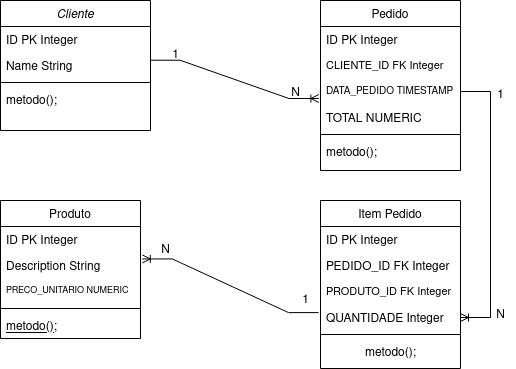

The diagram above was exported from draw.io. Its source (the exported page's mxGraphModel, read from the mxfile embedded in the PNG):
<mxGraphModel dx="956" dy="511" grid="1" gridSize="10" guides="1" tooltips="1" connect="1" arrows="1" fold="1" page="1" pageScale="1" pageWidth="827" pageHeight="1169" math="0" shadow="0">
  <root>
    <mxCell id="WIyWlLk6GJQsqaUBKTNV-0" />
    <mxCell id="WIyWlLk6GJQsqaUBKTNV-1" parent="WIyWlLk6GJQsqaUBKTNV-0" />
    <mxCell id="zkfFHV4jXpPFQw0GAbJ--0" value="Cliente" style="swimlane;fontStyle=2;align=center;verticalAlign=top;childLayout=stackLayout;horizontal=1;startSize=26;horizontalStack=0;resizeParent=1;resizeLast=0;collapsible=1;marginBottom=0;rounded=0;shadow=0;strokeWidth=1;" parent="WIyWlLk6GJQsqaUBKTNV-1" vertex="1">
      <mxGeometry x="170" y="60" width="150" height="130" as="geometry">
        <mxRectangle x="170" y="60" width="160" height="26" as="alternateBounds" />
      </mxGeometry>
    </mxCell>
    <mxCell id="zkfFHV4jXpPFQw0GAbJ--2" value="ID PK Integer" style="text;align=left;verticalAlign=top;spacingLeft=4;spacingRight=4;overflow=hidden;rotatable=0;points=[[0,0.5],[1,0.5]];portConstraint=eastwest;rounded=0;shadow=0;html=0;" parent="zkfFHV4jXpPFQw0GAbJ--0" vertex="1">
      <mxGeometry y="26" width="150" height="26" as="geometry" />
    </mxCell>
    <mxCell id="zkfFHV4jXpPFQw0GAbJ--3" value="Name String" style="text;align=left;verticalAlign=top;spacingLeft=4;spacingRight=4;overflow=hidden;rotatable=0;points=[[0,0.5],[1,0.5]];portConstraint=eastwest;rounded=0;shadow=0;html=0;" parent="zkfFHV4jXpPFQw0GAbJ--0" vertex="1">
      <mxGeometry y="52" width="150" height="26" as="geometry" />
    </mxCell>
    <mxCell id="zkfFHV4jXpPFQw0GAbJ--4" value="" style="line;html=1;strokeWidth=1;align=left;verticalAlign=middle;spacingTop=-1;spacingLeft=3;spacingRight=3;rotatable=0;labelPosition=right;points=[];portConstraint=eastwest;" parent="zkfFHV4jXpPFQw0GAbJ--0" vertex="1">
      <mxGeometry y="78" width="150" height="8" as="geometry" />
    </mxCell>
    <mxCell id="zkfFHV4jXpPFQw0GAbJ--5" value="metodo();" style="text;align=left;verticalAlign=top;spacingLeft=4;spacingRight=4;overflow=hidden;rotatable=0;points=[[0,0.5],[1,0.5]];portConstraint=eastwest;" parent="zkfFHV4jXpPFQw0GAbJ--0" vertex="1">
      <mxGeometry y="86" width="150" height="26" as="geometry" />
    </mxCell>
    <mxCell id="zkfFHV4jXpPFQw0GAbJ--6" value="Produto" style="swimlane;fontStyle=0;align=center;verticalAlign=top;childLayout=stackLayout;horizontal=1;startSize=26;horizontalStack=0;resizeParent=1;resizeLast=0;collapsible=1;marginBottom=0;rounded=0;shadow=0;strokeWidth=1;" parent="WIyWlLk6GJQsqaUBKTNV-1" vertex="1">
      <mxGeometry x="170" y="260" width="140" height="138" as="geometry">
        <mxRectangle x="130" y="380" width="160" height="26" as="alternateBounds" />
      </mxGeometry>
    </mxCell>
    <mxCell id="zkfFHV4jXpPFQw0GAbJ--7" value="ID PK Integer" style="text;align=left;verticalAlign=top;spacingLeft=4;spacingRight=4;overflow=hidden;rotatable=0;points=[[0,0.5],[1,0.5]];portConstraint=eastwest;" parent="zkfFHV4jXpPFQw0GAbJ--6" vertex="1">
      <mxGeometry y="26" width="140" height="26" as="geometry" />
    </mxCell>
    <mxCell id="zkfFHV4jXpPFQw0GAbJ--8" value="Description String" style="text;align=left;verticalAlign=top;spacingLeft=4;spacingRight=4;overflow=hidden;rotatable=0;points=[[0,0.5],[1,0.5]];portConstraint=eastwest;rounded=0;shadow=0;html=0;" parent="zkfFHV4jXpPFQw0GAbJ--6" vertex="1">
      <mxGeometry y="52" width="140" height="26" as="geometry" />
    </mxCell>
    <mxCell id="zQ43F6Uynb3UMdGeixKS-25" value="PRECO_UNITARIO NUMERIC" style="text;align=left;verticalAlign=top;spacingLeft=4;spacingRight=4;overflow=hidden;rotatable=0;points=[[0,0.5],[1,0.5]];portConstraint=eastwest;fontSize=9;" vertex="1" parent="zkfFHV4jXpPFQw0GAbJ--6">
      <mxGeometry y="78" width="140" height="26" as="geometry" />
    </mxCell>
    <mxCell id="zkfFHV4jXpPFQw0GAbJ--9" value="" style="line;html=1;strokeWidth=1;align=left;verticalAlign=middle;spacingTop=-1;spacingLeft=3;spacingRight=3;rotatable=0;labelPosition=right;points=[];portConstraint=eastwest;" parent="zkfFHV4jXpPFQw0GAbJ--6" vertex="1">
      <mxGeometry y="104" width="140" height="8" as="geometry" />
    </mxCell>
    <mxCell id="zkfFHV4jXpPFQw0GAbJ--10" value="metodo();" style="text;align=left;verticalAlign=top;spacingLeft=4;spacingRight=4;overflow=hidden;rotatable=0;points=[[0,0.5],[1,0.5]];portConstraint=eastwest;fontStyle=4" parent="zkfFHV4jXpPFQw0GAbJ--6" vertex="1">
      <mxGeometry y="112" width="140" height="26" as="geometry" />
    </mxCell>
    <mxCell id="zkfFHV4jXpPFQw0GAbJ--13" value="Item Pedido" style="swimlane;fontStyle=0;align=center;verticalAlign=top;childLayout=stackLayout;horizontal=1;startSize=26;horizontalStack=0;resizeParent=1;resizeLast=0;collapsible=1;marginBottom=0;rounded=0;shadow=0;strokeWidth=1;" parent="WIyWlLk6GJQsqaUBKTNV-1" vertex="1">
      <mxGeometry x="490" y="260" width="140" height="168" as="geometry">
        <mxRectangle x="340" y="380" width="170" height="26" as="alternateBounds" />
      </mxGeometry>
    </mxCell>
    <mxCell id="zkfFHV4jXpPFQw0GAbJ--14" value="ID PK Integer" style="text;align=left;verticalAlign=top;spacingLeft=4;spacingRight=4;overflow=hidden;rotatable=0;points=[[0,0.5],[1,0.5]];portConstraint=eastwest;" parent="zkfFHV4jXpPFQw0GAbJ--13" vertex="1">
      <mxGeometry y="26" width="140" height="26" as="geometry" />
    </mxCell>
    <mxCell id="zQ43F6Uynb3UMdGeixKS-23" value="PEDIDO_ID FK Integer" style="text;align=left;verticalAlign=top;spacingLeft=4;spacingRight=4;overflow=hidden;rotatable=0;points=[[0,0.5],[1,0.5]];portConstraint=eastwest;" vertex="1" parent="zkfFHV4jXpPFQw0GAbJ--13">
      <mxGeometry y="52" width="140" height="26" as="geometry" />
    </mxCell>
    <mxCell id="zQ43F6Uynb3UMdGeixKS-24" value="PRODUTO_ID FK Integer" style="text;align=left;verticalAlign=top;spacingLeft=4;spacingRight=4;overflow=hidden;rotatable=0;points=[[0,0.5],[1,0.5]];portConstraint=eastwest;fontSize=11;" vertex="1" parent="zkfFHV4jXpPFQw0GAbJ--13">
      <mxGeometry y="78" width="140" height="26" as="geometry" />
    </mxCell>
    <mxCell id="zQ43F6Uynb3UMdGeixKS-1" value="QUANTIDADE Integer" style="text;align=left;verticalAlign=top;spacingLeft=4;spacingRight=4;overflow=hidden;rotatable=0;points=[[0,0.5],[1,0.5]];portConstraint=eastwest;" vertex="1" parent="zkfFHV4jXpPFQw0GAbJ--13">
      <mxGeometry y="104" width="140" height="26" as="geometry" />
    </mxCell>
    <mxCell id="zkfFHV4jXpPFQw0GAbJ--15" value="" style="line;html=1;strokeWidth=1;align=left;verticalAlign=middle;spacingTop=-1;spacingLeft=3;spacingRight=3;rotatable=0;labelPosition=right;points=[];portConstraint=eastwest;" parent="zkfFHV4jXpPFQw0GAbJ--13" vertex="1">
      <mxGeometry y="130" width="140" height="8" as="geometry" />
    </mxCell>
    <mxCell id="zQ43F6Uynb3UMdGeixKS-2" value="&lt;div&gt;metodo();&lt;/div&gt;" style="text;html=1;align=center;verticalAlign=middle;resizable=0;points=[];autosize=1;strokeColor=none;fillColor=none;" vertex="1" parent="zkfFHV4jXpPFQw0GAbJ--13">
      <mxGeometry y="138" width="140" height="30" as="geometry" />
    </mxCell>
    <mxCell id="zkfFHV4jXpPFQw0GAbJ--17" value="Pedido" style="swimlane;fontStyle=0;align=center;verticalAlign=top;childLayout=stackLayout;horizontal=1;startSize=26;horizontalStack=0;resizeParent=1;resizeLast=0;collapsible=1;marginBottom=0;rounded=0;shadow=0;strokeWidth=1;" parent="WIyWlLk6GJQsqaUBKTNV-1" vertex="1">
      <mxGeometry x="490" y="60" width="140" height="170" as="geometry">
        <mxRectangle x="550" y="140" width="160" height="26" as="alternateBounds" />
      </mxGeometry>
    </mxCell>
    <mxCell id="zkfFHV4jXpPFQw0GAbJ--18" value="ID PK Integer" style="text;align=left;verticalAlign=top;spacingLeft=4;spacingRight=4;overflow=hidden;rotatable=0;points=[[0,0.5],[1,0.5]];portConstraint=eastwest;" parent="zkfFHV4jXpPFQw0GAbJ--17" vertex="1">
      <mxGeometry y="26" width="140" height="26" as="geometry" />
    </mxCell>
    <mxCell id="zQ43F6Uynb3UMdGeixKS-21" value="CLIENTE_ID FK Integer" style="text;align=left;verticalAlign=top;spacingLeft=4;spacingRight=4;overflow=hidden;rotatable=0;points=[[0,0.5],[1,0.5]];portConstraint=eastwest;strokeWidth=0;fontSize=11;" vertex="1" parent="zkfFHV4jXpPFQw0GAbJ--17">
      <mxGeometry y="52" width="140" height="26" as="geometry" />
    </mxCell>
    <mxCell id="zQ43F6Uynb3UMdGeixKS-22" value="DATA_PEDIDO TIMESTAMP" style="text;align=left;verticalAlign=top;spacingLeft=4;spacingRight=4;overflow=hidden;rotatable=0;points=[[0,0.5],[1,0.5]];portConstraint=eastwest;fontSize=10;" vertex="1" parent="zkfFHV4jXpPFQw0GAbJ--17">
      <mxGeometry y="78" width="140" height="26" as="geometry" />
    </mxCell>
    <mxCell id="zkfFHV4jXpPFQw0GAbJ--19" value="TOTAL NUMERIC" style="text;align=left;verticalAlign=top;spacingLeft=4;spacingRight=4;overflow=hidden;rotatable=0;points=[[0,0.5],[1,0.5]];portConstraint=eastwest;rounded=0;shadow=0;html=0;" parent="zkfFHV4jXpPFQw0GAbJ--17" vertex="1">
      <mxGeometry y="104" width="140" height="26" as="geometry" />
    </mxCell>
    <mxCell id="zkfFHV4jXpPFQw0GAbJ--23" value="" style="line;html=1;strokeWidth=1;align=left;verticalAlign=middle;spacingTop=-1;spacingLeft=3;spacingRight=3;rotatable=0;labelPosition=right;points=[];portConstraint=eastwest;" parent="zkfFHV4jXpPFQw0GAbJ--17" vertex="1">
      <mxGeometry y="130" width="140" height="8" as="geometry" />
    </mxCell>
    <mxCell id="zkfFHV4jXpPFQw0GAbJ--25" value="metodo();" style="text;align=left;verticalAlign=top;spacingLeft=4;spacingRight=4;overflow=hidden;rotatable=0;points=[[0,0.5],[1,0.5]];portConstraint=eastwest;" parent="zkfFHV4jXpPFQw0GAbJ--17" vertex="1">
      <mxGeometry y="138" width="140" height="26" as="geometry" />
    </mxCell>
    <mxCell id="zQ43F6Uynb3UMdGeixKS-0" value="" style="edgeStyle=entityRelationEdgeStyle;fontSize=12;html=1;endArrow=ERoneToMany;rounded=0;exitX=0.997;exitY=0.297;exitDx=0;exitDy=0;exitPerimeter=0;entryX=-0.01;entryY=0.769;entryDx=0;entryDy=0;entryPerimeter=0;" edge="1" parent="WIyWlLk6GJQsqaUBKTNV-1" source="zkfFHV4jXpPFQw0GAbJ--3">
      <mxGeometry width="100" height="100" relative="1" as="geometry">
        <mxPoint x="330" y="150" as="sourcePoint" />
        <mxPoint x="488.39999999999986" y="157.99399999999991" as="targetPoint" />
      </mxGeometry>
    </mxCell>
    <mxCell id="zQ43F6Uynb3UMdGeixKS-3" value="1" style="text;html=1;align=center;verticalAlign=middle;resizable=0;points=[];autosize=1;strokeColor=none;fillColor=none;" vertex="1" parent="WIyWlLk6GJQsqaUBKTNV-1">
      <mxGeometry x="330" y="100" width="30" height="30" as="geometry" />
    </mxCell>
    <mxCell id="zQ43F6Uynb3UMdGeixKS-6" value="&lt;div&gt;N&lt;/div&gt;&lt;div&gt;&lt;br&gt;&lt;/div&gt;" style="text;html=1;align=center;verticalAlign=middle;resizable=0;points=[];autosize=1;strokeColor=none;fillColor=none;" vertex="1" parent="WIyWlLk6GJQsqaUBKTNV-1">
      <mxGeometry x="450" y="140" width="30" height="40" as="geometry" />
    </mxCell>
    <mxCell id="zQ43F6Uynb3UMdGeixKS-8" value="" style="edgeStyle=entityRelationEdgeStyle;fontSize=12;html=1;endArrow=ERoneToMany;rounded=0;exitX=1;exitY=0.5;exitDx=0;exitDy=0;" edge="1" parent="WIyWlLk6GJQsqaUBKTNV-1" source="zQ43F6Uynb3UMdGeixKS-22" target="zQ43F6Uynb3UMdGeixKS-1">
      <mxGeometry width="100" height="100" relative="1" as="geometry">
        <mxPoint x="680" y="180" as="sourcePoint" />
        <mxPoint x="560" y="290" as="targetPoint" />
      </mxGeometry>
    </mxCell>
    <mxCell id="zQ43F6Uynb3UMdGeixKS-9" value="" style="edgeStyle=entityRelationEdgeStyle;fontSize=12;html=1;endArrow=ERoneToMany;rounded=0;exitX=-0.014;exitY=0.312;exitDx=0;exitDy=0;exitPerimeter=0;entryX=1.013;entryY=0.248;entryDx=0;entryDy=0;entryPerimeter=0;" edge="1" parent="WIyWlLk6GJQsqaUBKTNV-1" source="zQ43F6Uynb3UMdGeixKS-1" target="zkfFHV4jXpPFQw0GAbJ--8">
      <mxGeometry x="0.2098" y="-20" width="100" height="100" relative="1" as="geometry">
        <mxPoint x="384" y="214.0000000000001" as="sourcePoint" />
        <mxPoint x="370" y="310" as="targetPoint" />
        <mxPoint y="-2" as="offset" />
      </mxGeometry>
    </mxCell>
    <mxCell id="zQ43F6Uynb3UMdGeixKS-10" value="1" style="text;html=1;align=center;verticalAlign=middle;resizable=0;points=[];autosize=1;strokeColor=none;fillColor=none;" vertex="1" parent="WIyWlLk6GJQsqaUBKTNV-1">
      <mxGeometry x="655" y="140" width="30" height="30" as="geometry" />
    </mxCell>
    <mxCell id="zQ43F6Uynb3UMdGeixKS-13" value="&lt;div&gt;N&lt;/div&gt;" style="text;html=1;align=center;verticalAlign=middle;resizable=0;points=[];autosize=1;strokeColor=none;fillColor=none;" vertex="1" parent="WIyWlLk6GJQsqaUBKTNV-1">
      <mxGeometry x="655" y="360" width="30" height="30" as="geometry" />
    </mxCell>
    <mxCell id="zQ43F6Uynb3UMdGeixKS-14" value="1" style="text;html=1;align=center;verticalAlign=middle;resizable=0;points=[];autosize=1;strokeColor=none;fillColor=none;" vertex="1" parent="WIyWlLk6GJQsqaUBKTNV-1">
      <mxGeometry x="460" y="345" width="30" height="30" as="geometry" />
    </mxCell>
    <mxCell id="zQ43F6Uynb3UMdGeixKS-15" value="N" style="text;html=1;align=center;verticalAlign=middle;resizable=0;points=[];autosize=1;strokeColor=none;fillColor=none;" vertex="1" parent="WIyWlLk6GJQsqaUBKTNV-1">
      <mxGeometry x="320" y="295" width="30" height="30" as="geometry" />
    </mxCell>
  </root>
</mxGraphModel>